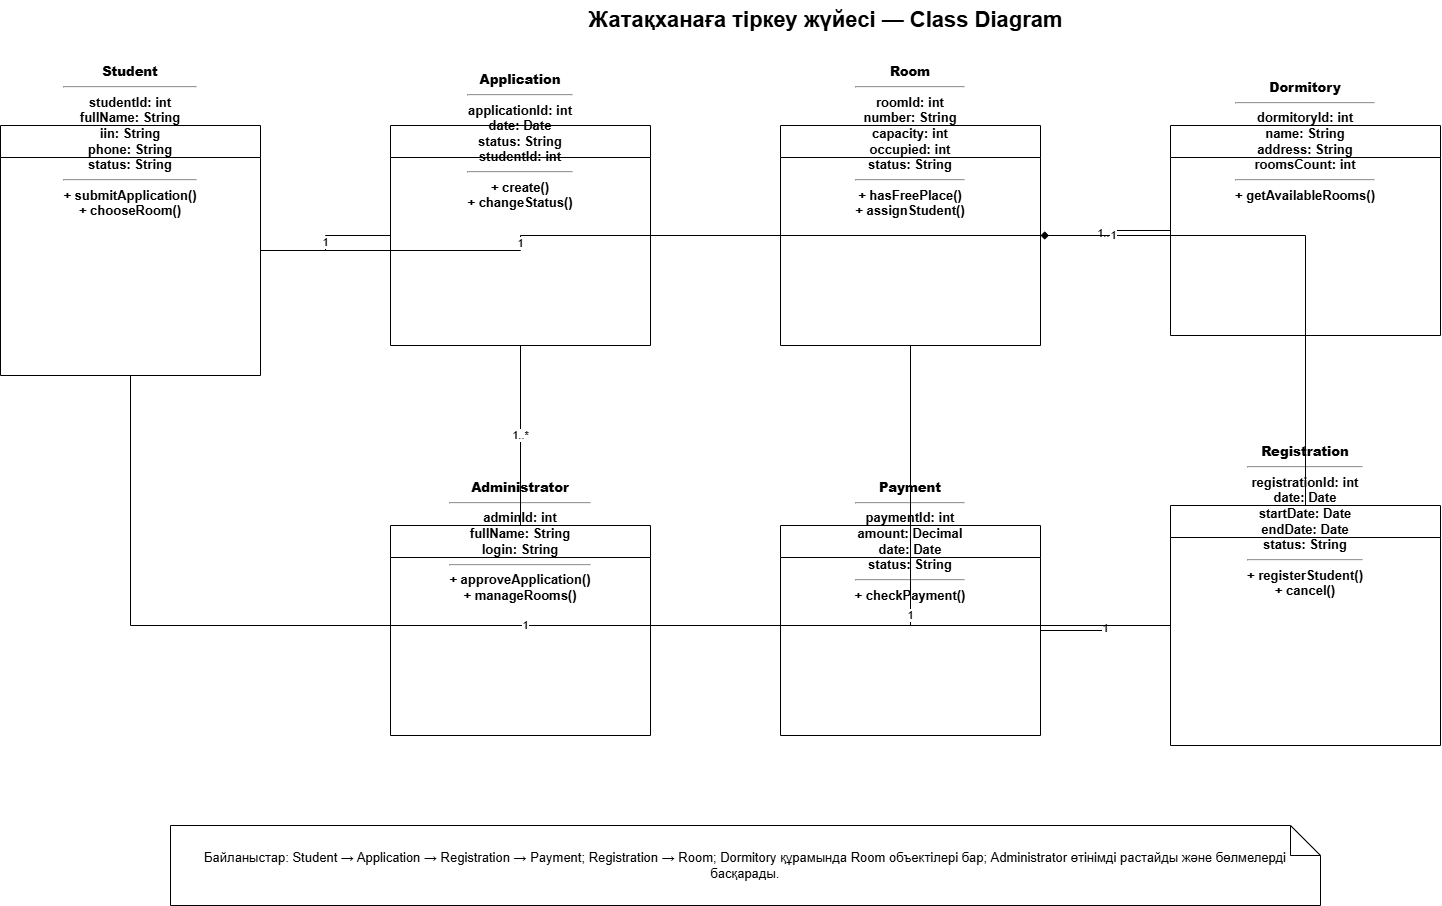

The diagram above was exported from draw.io. Its source (the exported page's mxGraphModel, read from the mxfile embedded in the PNG):
<mxGraphModel dx="2500" dy="935" grid="1" gridSize="10" guides="1" tooltips="1" connect="1" arrows="1" fold="1" page="1" pageScale="1" pageWidth="1800" pageHeight="1200" math="0" shadow="0">
  <root>
    <mxCell id="0" />
    <mxCell id="1" parent="0" />
    <mxCell id="200" parent="1" style="text;html=1;strokeColor=none;fillColor=none;align=center;fontSize=22;fontStyle=1;" value="Жатақханаға тіркеу жүйесі — Class Diagram" vertex="1">
      <mxGeometry height="50" width="850" x="480" y="25" as="geometry" />
    </mxCell>
    <mxCell id="210" parent="1" style="swimlane;html=1;whiteSpace=wrap;horizontal=1;startSize=32;fontSize=13;" value="&lt;b&gt;Student&lt;/b&gt;&lt;hr&gt;studentId: int&lt;br&gt;fullName: String&lt;br&gt;iin: String&lt;br&gt;phone: String&lt;br&gt;status: String&lt;hr&gt;+ submitApplication()&lt;br&gt;+ chooseRoom()" vertex="1">
      <mxGeometry height="250" width="260" x="80" y="150" as="geometry" />
    </mxCell>
    <mxCell id="211" parent="1" style="swimlane;html=1;whiteSpace=wrap;horizontal=1;startSize=32;fontSize=13;" value="&lt;b&gt;Application&lt;/b&gt;&lt;hr&gt;applicationId: int&lt;br&gt;date: Date&lt;br&gt;status: String&lt;br&gt;studentId: int&lt;hr&gt;+ create()&lt;br&gt;+ changeStatus()" vertex="1">
      <mxGeometry height="220" width="260" x="470" y="150" as="geometry" />
    </mxCell>
    <mxCell id="212" parent="1" style="swimlane;html=1;whiteSpace=wrap;horizontal=1;startSize=32;fontSize=13;" value="&lt;b&gt;Room&lt;/b&gt;&lt;hr&gt;roomId: int&lt;br&gt;number: String&lt;br&gt;capacity: int&lt;br&gt;occupied: int&lt;br&gt;status: String&lt;hr&gt;+ hasFreePlace()&lt;br&gt;+ assignStudent()" vertex="1">
      <mxGeometry height="220" width="260" x="860" y="150" as="geometry" />
    </mxCell>
    <mxCell id="213" parent="1" style="swimlane;html=1;whiteSpace=wrap;horizontal=1;startSize=32;fontSize=13;" value="&lt;b&gt;Dormitory&lt;/b&gt;&lt;hr&gt;dormitoryId: int&lt;br&gt;name: String&lt;br&gt;address: String&lt;br&gt;roomsCount: int&lt;hr&gt;+ getAvailableRooms()" vertex="1">
      <mxGeometry height="210" width="270" x="1250" y="150" as="geometry" />
    </mxCell>
    <mxCell id="214" parent="1" style="swimlane;html=1;whiteSpace=wrap;horizontal=1;startSize=32;fontSize=13;" value="&lt;b&gt;Administrator&lt;/b&gt;&lt;hr&gt;adminId: int&lt;br&gt;fullName: String&lt;br&gt;login: String&lt;hr&gt;+ approveApplication()&lt;br&gt;+ manageRooms()" vertex="1">
      <mxGeometry height="210" width="260" x="470" y="550" as="geometry" />
    </mxCell>
    <mxCell id="215" parent="1" style="swimlane;html=1;whiteSpace=wrap;horizontal=1;startSize=32;fontSize=13;" value="&lt;b&gt;Payment&lt;/b&gt;&lt;hr&gt;paymentId: int&lt;br&gt;amount: Decimal&lt;br&gt;date: Date&lt;br&gt;status: String&lt;hr&gt;+ checkPayment()" vertex="1">
      <mxGeometry height="210" width="260" x="860" y="550" as="geometry" />
    </mxCell>
    <mxCell id="216" parent="1" style="swimlane;html=1;whiteSpace=wrap;horizontal=1;startSize=32;fontSize=13;" value="&lt;b&gt;Registration&lt;/b&gt;&lt;hr&gt;registrationId: int&lt;br&gt;date: Date&lt;br&gt;startDate: Date&lt;br&gt;endDate: Date&lt;br&gt;status: String&lt;hr&gt;+ registerStudent()&lt;br&gt;+ cancel()" vertex="1">
      <mxGeometry height="240" width="270" x="1250" y="530" as="geometry" />
    </mxCell>
    <mxCell id="r1" edge="1" parent="1" source="210" style="edgeStyle=orthogonalEdgeStyle;rounded=0;html=1;endArrow=none;startArrow=none;labelBackgroundColor=#ffffff;" target="211" value="1">
      <mxGeometry relative="1" as="geometry" />
    </mxCell>
    <mxCell id="r2" edge="1" parent="1" source="213" style="edgeStyle=orthogonalEdgeStyle;rounded=0;html=1;endArrow=diamond;startArrow=none;labelBackgroundColor=#ffffff;" target="212" value="1..*">
      <mxGeometry relative="1" as="geometry" />
    </mxCell>
    <mxCell id="r3" edge="1" parent="1" source="212" style="edgeStyle=orthogonalEdgeStyle;rounded=0;html=1;endArrow=none;labelBackgroundColor=#ffffff;" target="210" value="1">
      <mxGeometry relative="1" as="geometry" />
    </mxCell>
    <mxCell id="r4" edge="1" parent="1" source="214" style="edgeStyle=orthogonalEdgeStyle;rounded=0;html=1;endArrow=none;labelBackgroundColor=#ffffff;" target="211" value="1..*">
      <mxGeometry relative="1" as="geometry" />
    </mxCell>
    <mxCell id="r5" edge="1" parent="1" source="211" style="edgeStyle=orthogonalEdgeStyle;rounded=0;html=1;endArrow=none;labelBackgroundColor=#ffffff;" target="216" value="1">
      <mxGeometry relative="1" as="geometry" />
    </mxCell>
    <mxCell id="r6" edge="1" parent="1" source="216" style="edgeStyle=orthogonalEdgeStyle;rounded=0;html=1;endArrow=none;labelBackgroundColor=#ffffff;" target="215" value="1">
      <mxGeometry relative="1" as="geometry" />
    </mxCell>
    <mxCell id="r7" edge="1" parent="1" source="216" style="edgeStyle=orthogonalEdgeStyle;rounded=0;html=1;endArrow=none;labelBackgroundColor=#ffffff;" target="210" value="1">
      <mxGeometry relative="1" as="geometry" />
    </mxCell>
    <mxCell id="r8" edge="1" parent="1" source="216" style="edgeStyle=orthogonalEdgeStyle;rounded=0;html=1;endArrow=none;labelBackgroundColor=#ffffff;" target="212" value="1">
      <mxGeometry relative="1" as="geometry" />
    </mxCell>
    <mxCell id="legend" parent="1" style="shape=note;whiteSpace=wrap;html=1;fontSize=13;spacing=10;" value="Байланыстар: Student → Application → Registration → Payment; Registration → Room; Dormitory құрамында Room объектілері бар; Administrator өтінімді растайды және бөлмелерді басқарады." vertex="1">
      <mxGeometry height="80" width="1150" x="250" y="850" as="geometry" />
    </mxCell>
  </root>
</mxGraphModel>